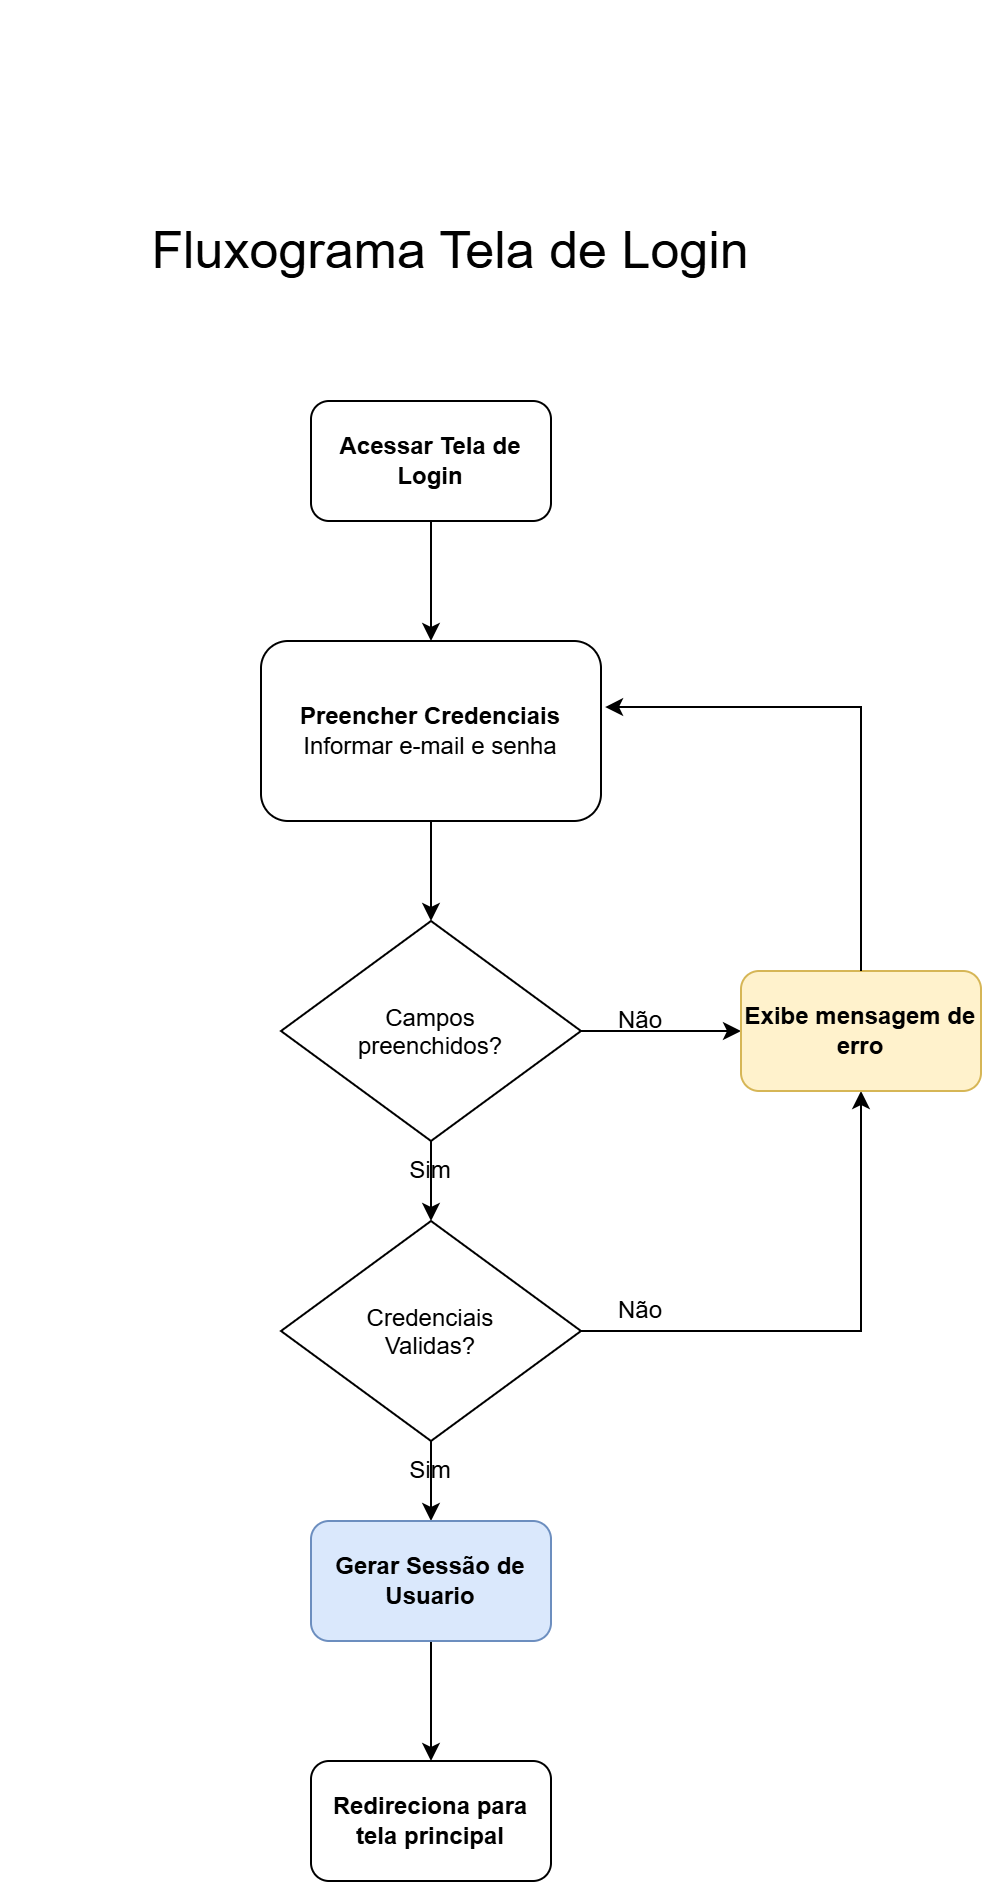

The diagram above was exported from draw.io. Its source (the exported page's mxGraphModel, read from the mxfile embedded in the PNG):
<mxGraphModel dx="766" dy="1623" grid="1" gridSize="10" guides="1" tooltips="1" connect="1" arrows="1" fold="1" page="1" pageScale="1" pageWidth="827" pageHeight="1169" math="0" shadow="0">
  <root>
    <mxCell id="0" />
    <mxCell id="1" parent="0" />
    <mxCell id="fd-MYl0Zrf3n6uHmKyFy-1" parent="1" style="text;html=1;whiteSpace=wrap;strokeColor=none;fillColor=none;align=center;verticalAlign=middle;rounded=0;fontSize=26;" value="Fluxograma Tela de Login" vertex="1">
      <mxGeometry height="250" width="450" x="610" y="-340" as="geometry" />
    </mxCell>
    <mxCell id="fd-MYl0Zrf3n6uHmKyFy-6" edge="1" parent="1" source="fd-MYl0Zrf3n6uHmKyFy-2" style="edgeStyle=orthogonalEdgeStyle;rounded=0;orthogonalLoop=1;jettySize=auto;html=1;exitX=0.5;exitY=1;exitDx=0;exitDy=0;" target="fd-MYl0Zrf3n6uHmKyFy-3">
      <mxGeometry relative="1" as="geometry" />
    </mxCell>
    <mxCell id="fd-MYl0Zrf3n6uHmKyFy-2" parent="1" style="rounded=1;whiteSpace=wrap;html=1;" value="&lt;b&gt;Acessar Tela de Login&lt;/b&gt;" vertex="1">
      <mxGeometry height="60" width="120" x="765" y="-140" as="geometry" />
    </mxCell>
    <mxCell id="fd-MYl0Zrf3n6uHmKyFy-8" edge="1" parent="1" source="fd-MYl0Zrf3n6uHmKyFy-3" style="edgeStyle=orthogonalEdgeStyle;rounded=0;orthogonalLoop=1;jettySize=auto;html=1;exitX=0.5;exitY=1;exitDx=0;exitDy=0;entryX=0.5;entryY=0;entryDx=0;entryDy=0;" target="fd-MYl0Zrf3n6uHmKyFy-7">
      <mxGeometry relative="1" as="geometry" />
    </mxCell>
    <mxCell id="fd-MYl0Zrf3n6uHmKyFy-3" parent="1" style="rounded=1;whiteSpace=wrap;html=1;" value="&lt;b&gt;Preencher Credenciais&lt;/b&gt;&lt;div&gt;Informar e-mail e senha&lt;/div&gt;" vertex="1">
      <mxGeometry height="90" width="170" x="740" y="-20" as="geometry" />
    </mxCell>
    <mxCell id="fd-MYl0Zrf3n6uHmKyFy-10" edge="1" parent="1" source="fd-MYl0Zrf3n6uHmKyFy-7" style="edgeStyle=orthogonalEdgeStyle;rounded=0;orthogonalLoop=1;jettySize=auto;html=1;exitX=0.5;exitY=1;exitDx=0;exitDy=0;entryX=0.5;entryY=0;entryDx=0;entryDy=0;" target="fd-MYl0Zrf3n6uHmKyFy-9">
      <mxGeometry relative="1" as="geometry" />
    </mxCell>
    <mxCell id="fd-MYl0Zrf3n6uHmKyFy-12" edge="1" parent="1" source="fd-MYl0Zrf3n6uHmKyFy-7" style="edgeStyle=orthogonalEdgeStyle;rounded=0;orthogonalLoop=1;jettySize=auto;html=1;exitX=1;exitY=0.5;exitDx=0;exitDy=0;entryX=0;entryY=0.5;entryDx=0;entryDy=0;" target="fd-MYl0Zrf3n6uHmKyFy-11">
      <mxGeometry relative="1" as="geometry" />
    </mxCell>
    <mxCell id="fd-MYl0Zrf3n6uHmKyFy-7" parent="1" style="rhombus;whiteSpace=wrap;html=1;shapeInside=1;" value="Campos preenchidos?" vertex="1">
      <mxGeometry height="110" width="150" x="750" y="120" as="geometry" />
    </mxCell>
    <mxCell id="fd-MYl0Zrf3n6uHmKyFy-20" edge="1" parent="1" source="fd-MYl0Zrf3n6uHmKyFy-9" style="edgeStyle=orthogonalEdgeStyle;rounded=0;orthogonalLoop=1;jettySize=auto;html=1;exitX=1;exitY=0.5;exitDx=0;exitDy=0;entryX=0.5;entryY=1;entryDx=0;entryDy=0;" target="fd-MYl0Zrf3n6uHmKyFy-11">
      <mxGeometry relative="1" as="geometry" />
    </mxCell>
    <mxCell id="fd-MYl0Zrf3n6uHmKyFy-26" edge="1" parent="1" source="fd-MYl0Zrf3n6uHmKyFy-9" style="edgeStyle=orthogonalEdgeStyle;rounded=0;orthogonalLoop=1;jettySize=auto;html=1;exitX=0.5;exitY=1;exitDx=0;exitDy=0;">
      <mxGeometry relative="1" as="geometry">
        <mxPoint x="825" y="420" as="targetPoint" />
      </mxGeometry>
    </mxCell>
    <mxCell id="fd-MYl0Zrf3n6uHmKyFy-9" parent="1" style="rhombus;whiteSpace=wrap;html=1;shapeInside=1;" value="Credenciais Validas?" vertex="1">
      <mxGeometry height="110" width="150" x="750" y="270" as="geometry" />
    </mxCell>
    <mxCell id="fd-MYl0Zrf3n6uHmKyFy-11" parent="1" style="rounded=1;whiteSpace=wrap;html=1;fillColor=#fff2cc;strokeColor=#d6b656;" value="&lt;b&gt;Exibe mensagem de erro&lt;/b&gt;" vertex="1">
      <mxGeometry height="60" width="120" x="980" y="145" as="geometry" />
    </mxCell>
    <mxCell id="fd-MYl0Zrf3n6uHmKyFy-13" parent="1" style="text;html=1;whiteSpace=wrap;strokeColor=none;fillColor=none;align=center;verticalAlign=middle;rounded=0;" value="Não" vertex="1">
      <mxGeometry height="30" width="60" x="900" y="155" as="geometry" />
    </mxCell>
    <mxCell id="fd-MYl0Zrf3n6uHmKyFy-14" parent="1" style="text;html=1;whiteSpace=wrap;strokeColor=none;fillColor=none;align=center;verticalAlign=middle;rounded=0;horizontal=1;" value="Sim" vertex="1">
      <mxGeometry height="30" width="60" x="795" y="230" as="geometry" />
    </mxCell>
    <mxCell id="fd-MYl0Zrf3n6uHmKyFy-21" parent="1" style="text;html=1;whiteSpace=wrap;strokeColor=none;fillColor=none;align=center;verticalAlign=middle;rounded=0;" value="Não" vertex="1">
      <mxGeometry height="30" width="60" x="900" y="300" as="geometry" />
    </mxCell>
    <mxCell id="fd-MYl0Zrf3n6uHmKyFy-24" edge="1" parent="1" source="fd-MYl0Zrf3n6uHmKyFy-11" style="edgeStyle=orthogonalEdgeStyle;rounded=0;orthogonalLoop=1;jettySize=auto;html=1;exitX=0.5;exitY=0;exitDx=0;exitDy=0;entryX=1.012;entryY=0.367;entryDx=0;entryDy=0;entryPerimeter=0;" target="fd-MYl0Zrf3n6uHmKyFy-3">
      <mxGeometry relative="1" as="geometry">
        <Array as="points">
          <mxPoint x="1040" y="13" />
        </Array>
      </mxGeometry>
    </mxCell>
    <mxCell id="fd-MYl0Zrf3n6uHmKyFy-27" parent="1" style="text;html=1;whiteSpace=wrap;strokeColor=none;fillColor=none;align=center;verticalAlign=middle;rounded=0;horizontal=1;" value="Sim" vertex="1">
      <mxGeometry height="30" width="60" x="795" y="380" as="geometry" />
    </mxCell>
    <mxCell id="fd-MYl0Zrf3n6uHmKyFy-30" edge="1" parent="1" source="fd-MYl0Zrf3n6uHmKyFy-28" style="edgeStyle=orthogonalEdgeStyle;rounded=0;orthogonalLoop=1;jettySize=auto;html=1;exitX=0.5;exitY=1;exitDx=0;exitDy=0;entryX=0.5;entryY=0;entryDx=0;entryDy=0;" target="fd-MYl0Zrf3n6uHmKyFy-29">
      <mxGeometry relative="1" as="geometry" />
    </mxCell>
    <mxCell id="fd-MYl0Zrf3n6uHmKyFy-28" parent="1" style="rounded=1;whiteSpace=wrap;html=1;fillColor=#dae8fc;strokeColor=#6c8ebf;fontStyle=1" value="Gerar Sessão de Usuario" vertex="1">
      <mxGeometry height="60" width="120" x="765" y="420" as="geometry" />
    </mxCell>
    <mxCell id="fd-MYl0Zrf3n6uHmKyFy-29" parent="1" style="rounded=1;whiteSpace=wrap;html=1;fontStyle=1" value="Redireciona para tela principal" vertex="1">
      <mxGeometry height="60" width="120" x="765" y="540" as="geometry" />
    </mxCell>
  </root>
</mxGraphModel>